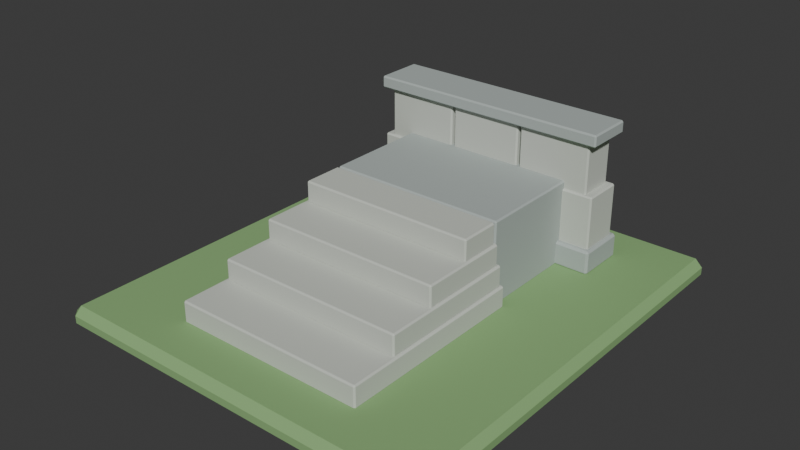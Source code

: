 # Source: source.blend  (saved by Blender 4.3.34; exported with 4.5.12 LTS)
import bpy
from mathutils import Matrix  # noqa: F401  (used for matrix-valued properties, if any)

bpy.ops.wm.read_factory_settings(use_empty=True)
scene = bpy.context.scene
scene.name = 'Scene'

# ---- collections
col_collection = bpy.data.collections.new('Collection'); scene.collection.children.link(col_collection)

# ---- materials (node trees are filled in below, after node groups)
mat_leaf = bpy.data.materials.new('leaf')
mat_leaf.diffuse_color = (0.25, 0.44, 0.18, 1.0)
mat_stone = bpy.data.materials.new('stone')
mat_stone.diffuse_color = (0.42, 0.47, 0.45, 1.0)
mat_stone_light = bpy.data.materials.new('stone-light')
mat_stone_light.diffuse_color = (0.58, 0.61, 0.55, 1.0)

# ---- material node trees
mat_leaf.use_nodes = True; mat_leaf.node_tree.nodes.clear()
_N = mat_leaf.node_tree.nodes; _L = mat_leaf.node_tree.links
n0 = _N.new('ShaderNodeBsdfPrincipled'); n0.name = 'Principled BSDF'; n0.location = (10, 300)
n0.inputs[0].default_value = (0.25, 0.44, 0.18, 1.0)
n0.inputs[2].default_value = 0.83
n1 = _N.new('ShaderNodeOutputMaterial'); n1.name = 'Material Output'; n1.location = (300, 300)
_L.new(n0.outputs[0], n1.inputs[0])
n1.is_active_output = True
mat_stone.use_nodes = True; mat_stone.node_tree.nodes.clear()
_N = mat_stone.node_tree.nodes; _L = mat_stone.node_tree.links
n0 = _N.new('ShaderNodeBsdfPrincipled'); n0.name = 'Principled BSDF'; n0.location = (10, 300)
n0.inputs[0].default_value = (0.42, 0.47, 0.45, 1.0)
n0.inputs[2].default_value = 0.83
n1 = _N.new('ShaderNodeOutputMaterial'); n1.name = 'Material Output'; n1.location = (300, 300)
_L.new(n0.outputs[0], n1.inputs[0])
n1.is_active_output = True
mat_stone_light.use_nodes = True; mat_stone_light.node_tree.nodes.clear()
_N = mat_stone_light.node_tree.nodes; _L = mat_stone_light.node_tree.links
n0 = _N.new('ShaderNodeBsdfPrincipled'); n0.name = 'Principled BSDF'; n0.location = (10, 300)
n0.inputs[0].default_value = (0.58, 0.61, 0.55, 1.0)
n0.inputs[2].default_value = 0.83
n1 = _N.new('ShaderNodeOutputMaterial'); n1.name = 'Material Output'; n1.location = (300, 300)
_L.new(n0.outputs[0], n1.inputs[0])
n1.is_active_output = True

# ---- world
world_world = bpy.data.worlds.new('World'); scene.world = world_world
world_world.use_nodes = True; world_world.node_tree.nodes.clear()
_N = world_world.node_tree.nodes; _L = world_world.node_tree.links
n0 = _N.new('ShaderNodeOutputWorld'); n0.name = 'World Output'; n0.location = (300, 300)
n1 = _N.new('ShaderNodeBackground'); n1.name = 'Background'; n1.location = (10, 300)
n1.inputs[0].default_value = (0.05088, 0.05088, 0.05088, 1.0)
_L.new(n1.outputs[0], n0.inputs[0])
n0.is_active_output = True
world_world.color = (0.05088, 0.05088, 0.05088)
world_world.sun_shadow_jitter_overblur = 0.0

# ---- meshes
me_cube_001 = bpy.data.meshes.new('Cube.001')
me_cube_001.from_pydata([(-1.54, -1.54, 0.0), (-1.54, -1.6, 0.06), (-1.6, -1.54, 0.06), (-1.54, -1.6, 0.12), (-1.54, -1.54, 0.18), (-1.6, -1.54, 0.12), (-1.54, 1.94, 0.0), (-1.6, 1.94, 0.06), (-1.54, 2.0, 0.06), (-1.54, 1.94, 0.18), (-1.54, 2.0, 0.12), (-1.6, 1.94, 0.12), (1.54, -1.54, 0.0), (1.6, -1.54, 0.06), (1.54, -1.6, 0.06), (1.54, -1.54, 0.18), (1.54, -1.6, 0.12), (1.6, -1.54, 0.12), (1.54, 1.94, 0.0), (1.54, 2.0, 0.06), (1.6, 1.94, 0.06), (1.54, 1.94, 0.18), (1.6, 1.94, 0.12), (1.54, 2.0, 0.12)], [], [(14, 16, 3, 1), (20, 22, 17, 13), (21, 9, 4, 15), (2, 5, 11, 7), (8, 10, 23, 19), (0, 1, 2), (3, 4, 5), (6, 7, 8), (9, 10, 11), (12, 13, 14), (15, 16, 17), (18, 19, 20), (21, 22, 23), (6, 0, 2, 7), (1, 3, 5, 2), (4, 9, 11, 5), (10, 8, 7, 11), (18, 6, 8, 19), (9, 21, 23, 10), (22, 20, 19, 23), (12, 18, 20, 13), (21, 15, 17, 22), (16, 14, 13, 17), (0, 12, 14, 1), (15, 4, 3, 16), (6, 18, 12, 0)])
_uv = me_cube_001.uv_layers.new(name='UVMap')
_uv.uv.foreach_set('vector', [0.4583, 0.7547, 0.5417, 0.7547, 0.5417, 0.9953, 0.4583, 0.9953, 0.4583, 0.5042, 0.5417, 0.5042, 0.5417, 0.7458, 0.4583, 0.7458, 0.6297, 0.5042, 0.8703, 0.5042, 0.8703, 0.7458, 0.6297, 0.7458, 0.4583, 0.004167, 0.5417, 0.004167, 0.5417, 0.2458, 0.4583, 0.2458, 0.4583, 0.2547, 0.5417, 0.2547, 0.5417, 0.4953, 0.4583, 0.4953, 0.1297, 0.7458, 0.1297, 0.75, 0.125, 0.7458, 0.5417, 0.0, 0.625, 0.004167, 0.5417, 0.004167, 0.1297, 0.5042, 0.125, 0.5042, 0.1297, 0.5, 0.625, 0.2458, 0.5417, 0.25, 0.5417, 0.2458, 0.3703, 0.7458, 0.375, 0.7458, 0.3703, 0.75, 0.625, 0.7547, 0.5417, 0.7547, 0.5417, 0.75, 0.3703, 0.5042, 0.3703, 0.5, 0.375, 0.5042, 0.625, 0.4953, 0.5417, 0.5, 0.5417, 0.4953, 0.1297, 0.5042, 0.1297, 0.7458, 0.125, 0.7458, 0.125, 0.5042, 0.4583, 0.0, 0.5417, 0.0, 0.5417, 0.004167, 0.4583, 0.004167, 0.625, 0.004167, 0.625, 0.2458, 0.5417, 0.2458, 0.5417, 0.004167, 0.5417, 0.2547, 0.4583, 0.2547, 0.4583, 0.2458, 0.5417, 0.2458, 0.3703, 0.5042, 0.1297, 0.5042, 0.1297, 0.5, 0.3703, 0.5, 0.625, 0.2547, 0.625, 0.4953, 0.5417, 0.4953, 0.5417, 0.2547, 0.5417, 0.5042, 0.4583, 0.5042, 0.4583, 0.4953, 0.5417, 0.4953, 0.3703, 0.7458, 0.3703, 0.5042, 0.4583, 0.5042, 0.4583, 0.7458, 0.6297, 0.5042, 0.6297, 0.7458, 0.5417, 0.7458, 0.5417, 0.5042, 0.5417, 0.7547, 0.4583, 0.7547, 0.4583, 0.7458, 0.5417, 0.7458, 0.1297, 0.7458, 0.3703, 0.7458, 0.3703, 0.75, 0.1297, 0.75, 0.625, 0.7547, 0.625, 0.9953, 0.5417, 0.9953, 0.5417, 0.7547, 0.1297, 0.5042, 0.3703, 0.5042, 0.3703, 0.7458, 0.1297, 0.7458])
me_cube_001.materials.append(mat_leaf)
me_cube_001.update()
me_cube_002 = bpy.data.meshes.new('Cube.002')
me_cube_002.from_pydata([(-0.728, 0.362, 0.17), (-0.728, 0.35, 0.182), (-0.74, 0.362, 0.182), (-0.728, 0.35, 0.848), (-0.728, 0.362, 0.86), (-0.74, 0.362, 0.848), (-0.728, 1.438, 0.17), (-0.74, 1.438, 0.182), (-0.728, 1.45, 0.182), (-0.728, 1.438, 0.86), (-0.728, 1.45, 0.848), (-0.74, 1.438, 0.848), (0.728, 0.362, 0.17), (0.74, 0.362, 0.182), (0.728, 0.35, 0.182), (0.728, 0.362, 0.86), (0.728, 0.35, 0.848), (0.74, 0.362, 0.848), (0.728, 1.438, 0.17), (0.728, 1.45, 0.182), (0.74, 1.438, 0.182), (0.728, 1.438, 0.86), (0.74, 1.438, 0.848), (0.728, 1.45, 0.848)], [], [(14, 16, 3, 1), (20, 22, 17, 13), (21, 9, 4, 15), (2, 5, 11, 7), (8, 10, 23, 19), (0, 1, 2), (3, 4, 5), (6, 7, 8), (9, 10, 11), (12, 13, 14), (15, 16, 17), (18, 19, 20), (21, 22, 23), (6, 0, 2, 7), (1, 3, 5, 2), (4, 9, 11, 5), (10, 8, 7, 11), (18, 6, 8, 19), (9, 21, 23, 10), (22, 20, 19, 23), (12, 18, 20, 13), (21, 15, 17, 22), (16, 14, 13, 17), (0, 12, 14, 1), (15, 4, 3, 16), (6, 18, 12, 0)])
_uv = me_cube_002.uv_layers.new(name='UVMap')
_uv.uv.foreach_set('vector', [0.3793, 0.752, 0.6207, 0.752, 0.6207, 0.998, 0.3793, 0.998, 0.3793, 0.5027, 0.6207, 0.5027, 0.6207, 0.7473, 0.3793, 0.7473, 0.627, 0.5027, 0.873, 0.5027, 0.873, 0.7473, 0.627, 0.7473, 0.3793, 0.002727, 0.6207, 0.002727, 0.6207, 0.2473, 0.3793, 0.2473, 0.3793, 0.252, 0.6207, 0.252, 0.6207, 0.498, 0.3793, 0.498, 0.127, 0.7473, 0.127, 0.75, 0.125, 0.7473, 0.6207, 0.998, 0.625, 0.998, 0.6207, 1.0, 0.127, 0.5027, 0.125, 0.5027, 0.127, 0.5, 0.625, 0.252, 0.6207, 0.252, 0.6207, 0.25, 0.373, 0.7473, 0.375, 0.7473, 0.373, 0.75, 0.625, 0.752, 0.6207, 0.752, 0.6207, 0.75, 0.373, 0.5027, 0.373, 0.5, 0.375, 0.5027, 0.625, 0.5027, 0.6207, 0.5027, 0.6207, 0.5, 0.127, 0.5027, 0.127, 0.7473, 0.125, 0.7473, 0.125, 0.5027, 0.3793, 0.0, 0.6207, 0.0, 0.6207, 0.002727, 0.3793, 0.002727, 0.625, 0.002727, 0.625, 0.2473, 0.6207, 0.2473, 0.6207, 0.002727, 0.6207, 0.252, 0.3793, 0.252, 0.3793, 0.2473, 0.6207, 0.2473, 0.373, 0.5027, 0.127, 0.5027, 0.127, 0.5, 0.373, 0.5, 0.625, 0.252, 0.625, 0.498, 0.6207, 0.498, 0.6207, 0.252, 0.6207, 0.5027, 0.3793, 0.5027, 0.3793, 0.498, 0.6207, 0.498, 0.373, 0.7473, 0.373, 0.5027, 0.3793, 0.5027, 0.3793, 0.7473, 0.627, 0.5027, 0.627, 0.7473, 0.6207, 0.7473, 0.6207, 0.5027, 0.6207, 0.752, 0.3793, 0.752, 0.3793, 0.7473, 0.6207, 0.7473, 0.127, 0.7473, 0.373, 0.7473, 0.373, 0.75, 0.127, 0.75, 0.625, 0.752, 0.625, 0.998, 0.6207, 0.998, 0.6207, 0.752, 0.127, 0.5027, 0.373, 0.5027, 0.373, 0.7473, 0.127, 0.7473])
me_cube_002.materials.append(mat_stone)
me_cube_002.update()
me_cube_003 = bpy.data.meshes.new('Cube.003')
me_cube_003.from_pydata([(-0.788, -1.188, 0.17), (-0.788, -1.2, 0.182), (-0.8, -1.188, 0.182), (-0.788, -1.2, 0.338), (-0.788, -1.188, 0.35), (-0.8, -1.188, 0.338), (-0.788, 0.388, 0.17), (-0.8, 0.388, 0.182), (-0.788, 0.4, 0.182), (-0.788, 0.388, 0.35), (-0.788, 0.4, 0.338), (-0.8, 0.388, 0.338), (0.788, -1.188, 0.17), (0.8, -1.188, 0.182), (0.788, -1.2, 0.182), (0.788, -1.188, 0.35), (0.788, -1.2, 0.338), (0.8, -1.188, 0.338), (0.788, 0.388, 0.17), (0.788, 0.4, 0.182), (0.8, 0.388, 0.182), (0.788, 0.388, 0.35), (0.8, 0.388, 0.338), (0.788, 0.4, 0.338)], [], [(14, 16, 3, 1), (20, 22, 17, 13), (21, 9, 4, 15), (2, 5, 11, 7), (8, 10, 23, 19), (0, 1, 2), (3, 4, 5), (6, 7, 8), (9, 10, 11), (12, 13, 14), (15, 16, 17), (18, 19, 20), (21, 22, 23), (6, 0, 2, 7), (1, 3, 5, 2), (4, 9, 11, 5), (10, 8, 7, 11), (18, 6, 8, 19), (9, 21, 23, 10), (22, 20, 19, 23), (12, 18, 20, 13), (21, 15, 17, 22), (16, 14, 13, 17), (0, 12, 14, 1), (15, 4, 3, 16), (6, 18, 12, 0)])
_uv = me_cube_003.uv_layers.new(name='UVMap')
_uv.uv.foreach_set('vector', [0.3917, 0.7519, 0.6083, 0.7519, 0.6083, 0.9981, 0.3917, 0.9981, 0.3917, 0.5019, 0.6083, 0.5019, 0.6083, 0.7481, 0.3917, 0.7481, 0.6269, 0.5019, 0.8731, 0.5019, 0.8731, 0.7481, 0.6269, 0.7481, 0.3917, 0.001875, 0.6083, 0.001875, 0.6083, 0.2481, 0.3917, 0.2481, 0.3917, 0.2519, 0.6083, 0.2519, 0.6083, 0.4981, 0.3917, 0.4981, 0.1269, 0.7481, 0.1269, 0.75, 0.125, 0.7481, 0.6083, 0.9981, 0.625, 0.9981, 0.6083, 1.0, 0.1269, 0.5019, 0.125, 0.5019, 0.1269, 0.5, 0.625, 0.2519, 0.6083, 0.2519, 0.6083, 0.25, 0.3731, 0.7481, 0.375, 0.7481, 0.3731, 0.75, 0.625, 0.7519, 0.6083, 0.7519, 0.6083, 0.75, 0.3731, 0.5019, 0.3731, 0.5, 0.375, 0.5019, 0.625, 0.5019, 0.6083, 0.5019, 0.6083, 0.5, 0.1269, 0.5019, 0.1269, 0.7481, 0.125, 0.7481, 0.125, 0.5019, 0.3917, 0.0, 0.6083, 0.0, 0.6083, 0.001875, 0.3917, 0.001875, 0.625, 0.001875, 0.625, 0.2481, 0.6083, 0.2481, 0.6083, 0.001875, 0.6083, 0.2519, 0.3917, 0.2519, 0.3917, 0.2481, 0.6083, 0.2481, 0.3731, 0.5019, 0.1269, 0.5019, 0.1269, 0.5, 0.3731, 0.5, 0.625, 0.2519, 0.625, 0.4981, 0.6083, 0.4981, 0.6083, 0.2519, 0.6083, 0.5019, 0.3917, 0.5019, 0.3917, 0.4981, 0.6083, 0.4981, 0.3731, 0.7481, 0.3731, 0.5019, 0.3917, 0.5019, 0.3917, 0.7481, 0.6269, 0.5019, 0.6269, 0.7481, 0.6083, 0.7481, 0.6083, 0.5019, 0.6083, 0.7519, 0.3917, 0.7519, 0.3917, 0.7481, 0.6083, 0.7481, 0.1269, 0.7481, 0.3731, 0.7481, 0.3731, 0.75, 0.1269, 0.75, 0.625, 0.7519, 0.625, 0.9981, 0.6083, 0.9981, 0.6083, 0.7519, 0.1269, 0.5019, 0.3731, 0.5019, 0.3731, 0.7481, 0.1269, 0.7481])
me_cube_003.materials.append(mat_stone_light)
me_cube_003.update()
me_cube_004 = bpy.data.meshes.new('Cube.004')
me_cube_004.from_pydata([(-0.768, -0.788, 0.34), (-0.768, -0.8, 0.352), (-0.78, -0.788, 0.352), (-0.768, -0.8, 0.508), (-0.768, -0.788, 0.52), (-0.78, -0.788, 0.508), (-0.768, 0.368, 0.34), (-0.78, 0.368, 0.352), (-0.768, 0.38, 0.352), (-0.768, 0.368, 0.52), (-0.768, 0.38, 0.508), (-0.78, 0.368, 0.508), (0.768, -0.788, 0.34), (0.78, -0.788, 0.352), (0.768, -0.8, 0.352), (0.768, -0.788, 0.52), (0.768, -0.8, 0.508), (0.78, -0.788, 0.508), (0.768, 0.368, 0.34), (0.768, 0.38, 0.352), (0.78, 0.368, 0.352), (0.768, 0.368, 0.52), (0.78, 0.368, 0.508), (0.768, 0.38, 0.508)], [], [(14, 16, 3, 1), (20, 22, 17, 13), (21, 9, 4, 15), (2, 5, 11, 7), (8, 10, 23, 19), (0, 1, 2), (3, 4, 5), (6, 7, 8), (9, 10, 11), (12, 13, 14), (15, 16, 17), (18, 19, 20), (21, 22, 23), (6, 0, 2, 7), (1, 3, 5, 2), (4, 9, 11, 5), (10, 8, 7, 11), (18, 6, 8, 19), (9, 21, 23, 10), (22, 20, 19, 23), (12, 18, 20, 13), (21, 15, 17, 22), (16, 14, 13, 17), (0, 12, 14, 1), (15, 4, 3, 16), (6, 18, 12, 0)])
_uv = me_cube_004.uv_layers.new(name='UVMap')
_uv.uv.foreach_set('vector', [0.3917, 0.7519, 0.6083, 0.7519, 0.6083, 0.9981, 0.3917, 0.9981, 0.3917, 0.5025, 0.6083, 0.5025, 0.6083, 0.7475, 0.3917, 0.7475, 0.6269, 0.5025, 0.8731, 0.5025, 0.8731, 0.7475, 0.6269, 0.7475, 0.3917, 0.002542, 0.6083, 0.002542, 0.6083, 0.2475, 0.3917, 0.2475, 0.3917, 0.2519, 0.6083, 0.2519, 0.6083, 0.4981, 0.3917, 0.4981, 0.1269, 0.7475, 0.1269, 0.75, 0.125, 0.7475, 0.6083, 0.9981, 0.625, 0.9981, 0.6083, 1.0, 0.1269, 0.5025, 0.125, 0.5025, 0.1269, 0.5, 0.625, 0.2519, 0.6083, 0.2519, 0.6083, 0.25, 0.3731, 0.7475, 0.375, 0.7475, 0.3731, 0.75, 0.625, 0.7519, 0.6083, 0.7519, 0.6083, 0.75, 0.3731, 0.5025, 0.3731, 0.5, 0.375, 0.5025, 0.625, 0.5025, 0.6083, 0.5025, 0.6083, 0.5, 0.1269, 0.5025, 0.1269, 0.7475, 0.125, 0.7475, 0.125, 0.5025, 0.3917, 0.0, 0.6083, 0.0, 0.6083, 0.002542, 0.3917, 0.002542, 0.625, 0.002542, 0.625, 0.2475, 0.6083, 0.2475, 0.6083, 0.002542, 0.6083, 0.2519, 0.3917, 0.2519, 0.3917, 0.2475, 0.6083, 0.2475, 0.3731, 0.5025, 0.1269, 0.5025, 0.1269, 0.5, 0.3731, 0.5, 0.625, 0.2519, 0.625, 0.4981, 0.6083, 0.4981, 0.6083, 0.2519, 0.6083, 0.5025, 0.3917, 0.5025, 0.3917, 0.4981, 0.6083, 0.4981, 0.3731, 0.7475, 0.3731, 0.5025, 0.3917, 0.5025, 0.3917, 0.7475, 0.6269, 0.5025, 0.6269, 0.7475, 0.6083, 0.7475, 0.6083, 0.5025, 0.6083, 0.7519, 0.3917, 0.7519, 0.3917, 0.7475, 0.6083, 0.7475, 0.1269, 0.7475, 0.3731, 0.7475, 0.3731, 0.75, 0.1269, 0.75, 0.625, 0.7519, 0.625, 0.9981, 0.6083, 0.9981, 0.6083, 0.7519, 0.1269, 0.5025, 0.3731, 0.5025, 0.3731, 0.7475, 0.1269, 0.7475])
me_cube_004.materials.append(mat_stone_light)
me_cube_004.update()
me_cube_005 = bpy.data.meshes.new('Cube.005')
me_cube_005.from_pydata([(-0.748, -0.388, 0.51), (-0.748, -0.4, 0.522), (-0.76, -0.388, 0.522), (-0.748, -0.4, 0.678), (-0.748, -0.388, 0.69), (-0.76, -0.388, 0.678), (-0.748, 0.348, 0.51), (-0.76, 0.348, 0.522), (-0.748, 0.36, 0.522), (-0.748, 0.348, 0.69), (-0.748, 0.36, 0.678), (-0.76, 0.348, 0.678), (0.748, -0.388, 0.51), (0.76, -0.388, 0.522), (0.748, -0.4, 0.522), (0.748, -0.388, 0.69), (0.748, -0.4, 0.678), (0.76, -0.388, 0.678), (0.748, 0.348, 0.51), (0.748, 0.36, 0.522), (0.76, 0.348, 0.522), (0.748, 0.348, 0.69), (0.76, 0.348, 0.678), (0.748, 0.36, 0.678)], [], [(14, 16, 3, 1), (20, 22, 17, 13), (21, 9, 4, 15), (2, 5, 11, 7), (8, 10, 23, 19), (0, 1, 2), (3, 4, 5), (6, 7, 8), (9, 10, 11), (12, 13, 14), (15, 16, 17), (18, 19, 20), (21, 22, 23), (6, 0, 2, 7), (1, 3, 5, 2), (4, 9, 11, 5), (10, 8, 7, 11), (18, 6, 8, 19), (9, 21, 23, 10), (22, 20, 19, 23), (12, 18, 20, 13), (21, 15, 17, 22), (16, 14, 13, 17), (0, 12, 14, 1), (15, 4, 3, 16), (6, 18, 12, 0)])
_uv = me_cube_005.uv_layers.new(name='UVMap')
_uv.uv.foreach_set('vector', [0.3917, 0.752, 0.6083, 0.752, 0.6083, 0.998, 0.3917, 0.998, 0.3917, 0.5039, 0.6083, 0.5039, 0.6083, 0.7461, 0.3917, 0.7461, 0.627, 0.5039, 0.873, 0.5039, 0.873, 0.7461, 0.627, 0.7461, 0.3917, 0.003947, 0.6083, 0.003947, 0.6083, 0.2461, 0.3917, 0.2461, 0.3917, 0.252, 0.6083, 0.252, 0.6083, 0.498, 0.3917, 0.498, 0.127, 0.7461, 0.127, 0.75, 0.125, 0.7461, 0.6083, 0.998, 0.625, 0.998, 0.6083, 1.0, 0.127, 0.5039, 0.125, 0.5039, 0.127, 0.5, 0.625, 0.252, 0.6083, 0.252, 0.6083, 0.25, 0.373, 0.7461, 0.375, 0.7461, 0.373, 0.75, 0.625, 0.752, 0.6083, 0.752, 0.6083, 0.75, 0.373, 0.5039, 0.373, 0.5, 0.375, 0.5039, 0.625, 0.5039, 0.6083, 0.5039, 0.6083, 0.5, 0.127, 0.5039, 0.127, 0.7461, 0.125, 0.7461, 0.125, 0.5039, 0.3917, 0.0, 0.6083, 0.0, 0.6083, 0.003947, 0.3917, 0.003947, 0.625, 0.003947, 0.625, 0.2461, 0.6083, 0.2461, 0.6083, 0.003947, 0.6083, 0.252, 0.3917, 0.252, 0.3917, 0.2461, 0.6083, 0.2461, 0.373, 0.5039, 0.127, 0.5039, 0.127, 0.5, 0.373, 0.5, 0.625, 0.252, 0.625, 0.498, 0.6083, 0.498, 0.6083, 0.252, 0.6083, 0.5039, 0.3917, 0.5039, 0.3917, 0.498, 0.6083, 0.498, 0.373, 0.7461, 0.373, 0.5039, 0.3917, 0.5039, 0.3917, 0.7461, 0.627, 0.5039, 0.627, 0.7461, 0.6083, 0.7461, 0.6083, 0.5039, 0.6083, 0.752, 0.3917, 0.752, 0.3917, 0.7461, 0.6083, 0.7461, 0.127, 0.7461, 0.373, 0.7461, 0.373, 0.75, 0.127, 0.75, 0.625, 0.752, 0.625, 0.998, 0.6083, 0.998, 0.6083, 0.752, 0.127, 0.5039, 0.373, 0.5039, 0.373, 0.7461, 0.127, 0.7461])
me_cube_005.materials.append(mat_stone_light)
me_cube_005.update()
me_cube_006 = bpy.data.meshes.new('Cube.006')
me_cube_006.from_pydata([(-0.728, 0.012, 0.68), (-0.728, -1.49e-08, 0.692), (-0.74, 0.012, 0.692), (-0.728, -1.49e-08, 0.848), (-0.728, 0.012, 0.86), (-0.74, 0.012, 0.848), (-0.728, 0.328, 0.68), (-0.74, 0.328, 0.692), (-0.728, 0.34, 0.692), (-0.728, 0.328, 0.86), (-0.728, 0.34, 0.848), (-0.74, 0.328, 0.848), (0.728, 0.012, 0.68), (0.74, 0.012, 0.692), (0.728, -1.49e-08, 0.692), (0.728, 0.012, 0.86), (0.728, -1.49e-08, 0.848), (0.74, 0.012, 0.848), (0.728, 0.328, 0.68), (0.728, 0.34, 0.692), (0.74, 0.328, 0.692), (0.728, 0.328, 0.86), (0.74, 0.328, 0.848), (0.728, 0.34, 0.848)], [], [(14, 16, 3, 1), (20, 22, 17, 13), (21, 9, 4, 15), (2, 5, 11, 7), (8, 10, 23, 19), (0, 1, 2), (3, 4, 5), (6, 7, 8), (9, 10, 11), (12, 13, 14), (15, 16, 17), (18, 19, 20), (21, 22, 23), (6, 0, 2, 7), (1, 3, 5, 2), (4, 9, 11, 5), (10, 8, 7, 11), (18, 6, 8, 19), (9, 21, 23, 10), (22, 20, 19, 23), (12, 18, 20, 13), (21, 15, 17, 22), (16, 14, 13, 17), (0, 12, 14, 1), (15, 4, 3, 16), (6, 18, 12, 0)])
_uv = me_cube_006.uv_layers.new(name='UVMap')
_uv.uv.foreach_set('vector', [0.3917, 0.752, 0.6083, 0.752, 0.6083, 0.998, 0.3917, 0.998, 0.3917, 0.5088, 0.6083, 0.5088, 0.6083, 0.7412, 0.3917, 0.7412, 0.627, 0.5088, 0.873, 0.5088, 0.873, 0.7412, 0.627, 0.7412, 0.3917, 0.008824, 0.6083, 0.008824, 0.6083, 0.2412, 0.3917, 0.2412, 0.3917, 0.252, 0.6083, 0.252, 0.6083, 0.498, 0.3917, 0.498, 0.127, 0.7412, 0.127, 0.75, 0.125, 0.7412, 0.6083, 0.998, 0.625, 0.998, 0.6083, 1.0, 0.127, 0.5088, 0.125, 0.5088, 0.127, 0.5, 0.625, 0.252, 0.6083, 0.252, 0.6083, 0.25, 0.373, 0.7412, 0.375, 0.7412, 0.373, 0.75, 0.625, 0.752, 0.6083, 0.752, 0.6083, 0.75, 0.373, 0.5088, 0.373, 0.5, 0.375, 0.5088, 0.625, 0.5088, 0.6083, 0.5088, 0.6083, 0.5, 0.127, 0.5088, 0.127, 0.7412, 0.125, 0.7412, 0.125, 0.5088, 0.3917, 0.0, 0.6083, 0.0, 0.6083, 0.008824, 0.3917, 0.008824, 0.625, 0.008824, 0.625, 0.2412, 0.6083, 0.2412, 0.6083, 0.008824, 0.6083, 0.252, 0.3917, 0.252, 0.3917, 0.2412, 0.6083, 0.2412, 0.373, 0.5088, 0.127, 0.5088, 0.127, 0.5, 0.373, 0.5, 0.625, 0.252, 0.625, 0.498, 0.6083, 0.498, 0.6083, 0.252, 0.6083, 0.5088, 0.3917, 0.5088, 0.3917, 0.498, 0.6083, 0.498, 0.373, 0.7412, 0.373, 0.5088, 0.3917, 0.5088, 0.3917, 0.7412, 0.627, 0.5088, 0.627, 0.7412, 0.6083, 0.7412, 0.6083, 0.5088, 0.6083, 0.752, 0.3917, 0.752, 0.3917, 0.7412, 0.6083, 0.7412, 0.127, 0.7412, 0.373, 0.7412, 0.373, 0.75, 0.127, 0.75, 0.625, 0.752, 0.625, 0.998, 0.6083, 0.998, 0.6083, 0.752, 0.127, 0.5088, 0.373, 0.5088, 0.373, 0.7412, 0.127, 0.7412])
me_cube_006.materials.append(mat_stone_light)
me_cube_006.update()
me_cube_007 = bpy.data.meshes.new('Cube.007')
me_cube_007.from_pydata([(-1.002, 1.188, 0.17), (-1.002, 1.17, 0.188), (-1.02, 1.188, 0.188), (-1.002, 1.17, 0.352), (-1.002, 1.188, 0.37), (-1.02, 1.188, 0.352), (-1.002, 1.572, 0.17), (-1.02, 1.572, 0.188), (-1.002, 1.59, 0.188), (-1.002, 1.572, 0.37), (-1.002, 1.59, 0.352), (-1.02, 1.572, 0.352), (1.002, 1.188, 0.17), (1.02, 1.188, 0.188), (1.002, 1.17, 0.188), (1.002, 1.188, 0.37), (1.002, 1.17, 0.352), (1.02, 1.188, 0.352), (1.002, 1.572, 0.17), (1.002, 1.59, 0.188), (1.02, 1.572, 0.188), (1.002, 1.572, 0.37), (1.02, 1.572, 0.352), (1.002, 1.59, 0.352)], [], [(14, 16, 3, 1), (20, 22, 17, 13), (21, 9, 4, 15), (2, 5, 11, 7), (8, 10, 23, 19), (0, 1, 2), (3, 4, 5), (6, 7, 8), (9, 10, 11), (12, 13, 14), (15, 16, 17), (18, 19, 20), (21, 22, 23), (6, 0, 2, 7), (1, 3, 5, 2), (4, 9, 11, 5), (10, 8, 7, 11), (18, 6, 8, 19), (9, 21, 23, 10), (22, 20, 19, 23), (12, 18, 20, 13), (21, 15, 17, 22), (16, 14, 13, 17), (0, 12, 14, 1), (15, 4, 3, 16), (6, 18, 12, 0)])
_uv = me_cube_007.uv_layers.new(name='UVMap')
_uv.uv.foreach_set('vector', [0.3975, 0.7522, 0.6025, 0.7522, 0.6025, 0.9978, 0.3975, 0.9978, 0.3975, 0.5107, 0.6025, 0.5107, 0.6025, 0.7393, 0.3975, 0.7393, 0.6272, 0.5107, 0.8728, 0.5107, 0.8728, 0.7393, 0.6272, 0.7393, 0.3975, 0.01071, 0.6025, 0.01071, 0.6025, 0.2393, 0.3975, 0.2393, 0.3975, 0.2522, 0.6025, 0.2522, 0.6025, 0.4978, 0.3975, 0.4978, 0.1272, 0.7393, 0.1272, 0.75, 0.125, 0.7393, 0.6025, 0.0, 0.625, 0.01071, 0.6025, 0.01071, 0.1272, 0.5107, 0.125, 0.5107, 0.1272, 0.5, 0.625, 0.2393, 0.6025, 0.25, 0.6025, 0.2393, 0.3728, 0.7393, 0.375, 0.7393, 0.3728, 0.75, 0.625, 0.7522, 0.6025, 0.7522, 0.6025, 0.75, 0.3728, 0.5107, 0.3728, 0.5, 0.375, 0.5107, 0.625, 0.4978, 0.6025, 0.5, 0.6025, 0.4978, 0.1272, 0.5107, 0.1272, 0.7393, 0.125, 0.7393, 0.125, 0.5107, 0.3975, 0.0, 0.6025, 0.0, 0.6025, 0.01071, 0.3975, 0.01071, 0.625, 0.01071, 0.625, 0.2393, 0.6025, 0.2393, 0.6025, 0.01071, 0.6025, 0.2522, 0.3975, 0.2522, 0.3975, 0.2393, 0.6025, 0.2393, 0.3728, 0.5107, 0.1272, 0.5107, 0.1272, 0.5, 0.3728, 0.5, 0.625, 0.2522, 0.625, 0.4978, 0.6025, 0.4978, 0.6025, 0.2522, 0.6025, 0.5107, 0.3975, 0.5107, 0.3975, 0.4978, 0.6025, 0.4978, 0.3728, 0.7393, 0.3728, 0.5107, 0.3975, 0.5107, 0.3975, 0.7393, 0.6272, 0.5107, 0.6272, 0.7393, 0.6025, 0.7393, 0.6025, 0.5107, 0.6025, 0.7522, 0.3975, 0.7522, 0.3975, 0.7393, 0.6025, 0.7393, 0.1272, 0.7393, 0.3728, 0.7393, 0.3728, 0.75, 0.1272, 0.75, 0.625, 0.7522, 0.625, 0.9978, 0.6025, 0.9978, 0.6025, 0.7522, 0.1272, 0.5107, 0.3728, 0.5107, 0.3728, 0.7393, 0.1272, 0.7393])
me_cube_007.materials.append(mat_stone)
me_cube_007.update()
me_cube_008 = bpy.data.meshes.new('Cube.008')
me_cube_008.from_pydata([(-0.978, 1.222, 0.34), (-0.978, 1.21, 0.352), (-0.99, 1.222, 0.352), (-0.978, 1.21, 0.788), (-0.978, 1.222, 0.8), (-0.99, 1.222, 0.788), (-0.978, 1.538, 0.34), (-0.99, 1.538, 0.352), (-0.978, 1.55, 0.352), (-0.978, 1.538, 0.8), (-0.978, 1.55, 0.788), (-0.99, 1.538, 0.788), (-0.522, 1.222, 0.34), (-0.51, 1.222, 0.352), (-0.522, 1.21, 0.352), (-0.522, 1.222, 0.8), (-0.522, 1.21, 0.788), (-0.51, 1.222, 0.788), (-0.522, 1.538, 0.34), (-0.522, 1.55, 0.352), (-0.51, 1.538, 0.352), (-0.522, 1.538, 0.8), (-0.51, 1.538, 0.788), (-0.522, 1.55, 0.788)], [], [(14, 16, 3, 1), (20, 22, 17, 13), (21, 9, 4, 15), (2, 5, 11, 7), (8, 10, 23, 19), (0, 1, 2), (3, 4, 5), (6, 7, 8), (9, 10, 11), (12, 13, 14), (15, 16, 17), (18, 19, 20), (21, 22, 23), (6, 0, 2, 7), (1, 3, 5, 2), (4, 9, 11, 5), (10, 8, 7, 11), (18, 6, 8, 19), (9, 21, 23, 10), (22, 20, 19, 23), (12, 18, 20, 13), (21, 15, 17, 22), (16, 14, 13, 17), (0, 12, 14, 1), (15, 4, 3, 16), (6, 18, 12, 0)])
_uv = me_cube_008.uv_layers.new(name='UVMap')
_uv.uv.foreach_set('vector', [0.3815, 0.7562, 0.6185, 0.7562, 0.6185, 0.9938, 0.3815, 0.9937, 0.3815, 0.5088, 0.6185, 0.5088, 0.6185, 0.7412, 0.3815, 0.7412, 0.6313, 0.5088, 0.8687, 0.5088, 0.8687, 0.7412, 0.6312, 0.7412, 0.3815, 0.008824, 0.6185, 0.008824, 0.6185, 0.2412, 0.3815, 0.2412, 0.3815, 0.2562, 0.6185, 0.2562, 0.6185, 0.4938, 0.3815, 0.4937, 0.1312, 0.7412, 0.1312, 0.75, 0.125, 0.7412, 0.6185, 0.9938, 0.625, 0.9937, 0.6185, 1.0, 0.1312, 0.5088, 0.125, 0.5088, 0.1312, 0.5, 0.625, 0.2562, 0.6185, 0.2562, 0.6185, 0.25, 0.3688, 0.7412, 0.375, 0.7412, 0.3688, 0.75, 0.625, 0.7563, 0.6185, 0.7562, 0.6185, 0.75, 0.3688, 0.5088, 0.3688, 0.5, 0.375, 0.5088, 0.625, 0.5088, 0.6185, 0.5088, 0.6185, 0.5, 0.1312, 0.5088, 0.1312, 0.7412, 0.125, 0.7412, 0.125, 0.5088, 0.3815, 0.0, 0.6185, 0.0, 0.6185, 0.008824, 0.3815, 0.008824, 0.625, 0.008824, 0.625, 0.2412, 0.6185, 0.2412, 0.6185, 0.008824, 0.6185, 0.2562, 0.3815, 0.2562, 0.3815, 0.2412, 0.6185, 0.2412, 0.3688, 0.5088, 0.1312, 0.5088, 0.1312, 0.5, 0.3688, 0.5, 0.625, 0.2562, 0.625, 0.4938, 0.6185, 0.4938, 0.6185, 0.2562, 0.6185, 0.5088, 0.3815, 0.5088, 0.3815, 0.4937, 0.6185, 0.4938, 0.3688, 0.7412, 0.3688, 0.5088, 0.3815, 0.5088, 0.3815, 0.7412, 0.6313, 0.5088, 0.6312, 0.7412, 0.6185, 0.7412, 0.6185, 0.5088, 0.6185, 0.7562, 0.3815, 0.7562, 0.3815, 0.7412, 0.6185, 0.7412, 0.1312, 0.7412, 0.3688, 0.7412, 0.3688, 0.75, 0.1312, 0.75, 0.625, 0.7563, 0.625, 0.9937, 0.6185, 0.9938, 0.6185, 0.7562, 0.1312, 0.5088, 0.3688, 0.5088, 0.3688, 0.7412, 0.1312, 0.7412])
me_cube_008.materials.append(mat_stone_light)
me_cube_008.update()
me_cube_009 = bpy.data.meshes.new('Cube.009')
me_cube_009.from_pydata([(-0.478, 1.222, 0.34), (-0.478, 1.21, 0.352), (-0.49, 1.222, 0.352), (-0.478, 1.21, 0.788), (-0.478, 1.222, 0.8), (-0.49, 1.222, 0.788), (-0.478, 1.538, 0.34), (-0.49, 1.538, 0.352), (-0.478, 1.55, 0.352), (-0.478, 1.538, 0.8), (-0.478, 1.55, 0.788), (-0.49, 1.538, 0.788), (-0.022, 1.222, 0.34), (-0.01, 1.222, 0.352), (-0.022, 1.21, 0.352), (-0.022, 1.222, 0.8), (-0.022, 1.21, 0.788), (-0.01, 1.222, 0.788), (-0.022, 1.538, 0.34), (-0.022, 1.55, 0.352), (-0.01, 1.538, 0.352), (-0.022, 1.538, 0.8), (-0.01, 1.538, 0.788), (-0.022, 1.55, 0.788)], [], [(14, 16, 3, 1), (20, 22, 17, 13), (21, 9, 4, 15), (2, 5, 11, 7), (8, 10, 23, 19), (0, 1, 2), (3, 4, 5), (6, 7, 8), (9, 10, 11), (12, 13, 14), (15, 16, 17), (18, 19, 20), (21, 22, 23), (6, 0, 2, 7), (1, 3, 5, 2), (4, 9, 11, 5), (10, 8, 7, 11), (18, 6, 8, 19), (9, 21, 23, 10), (22, 20, 19, 23), (12, 18, 20, 13), (21, 15, 17, 22), (16, 14, 13, 17), (0, 12, 14, 1), (15, 4, 3, 16), (6, 18, 12, 0)])
_uv = me_cube_009.uv_layers.new(name='UVMap')
_uv.uv.foreach_set('vector', [0.3815, 0.7562, 0.6185, 0.7562, 0.6185, 0.9938, 0.3815, 0.9937, 0.3815, 0.5088, 0.6185, 0.5088, 0.6185, 0.7412, 0.3815, 0.7412, 0.6313, 0.5088, 0.8687, 0.5088, 0.8687, 0.7412, 0.6312, 0.7412, 0.3815, 0.008824, 0.6185, 0.008824, 0.6185, 0.2412, 0.3815, 0.2412, 0.3815, 0.2562, 0.6185, 0.2562, 0.6185, 0.4938, 0.3815, 0.4937, 0.1312, 0.7412, 0.1312, 0.75, 0.125, 0.7412, 0.6185, 0.9938, 0.625, 0.9937, 0.6185, 1.0, 0.1312, 0.5088, 0.125, 0.5088, 0.1312, 0.5, 0.625, 0.2562, 0.6185, 0.2562, 0.6185, 0.25, 0.3688, 0.7412, 0.375, 0.7412, 0.3688, 0.75, 0.625, 0.7563, 0.6185, 0.7562, 0.6185, 0.75, 0.3688, 0.5088, 0.3688, 0.5, 0.375, 0.5088, 0.625, 0.5088, 0.6185, 0.5088, 0.6185, 0.5, 0.1312, 0.5088, 0.1312, 0.7412, 0.125, 0.7412, 0.125, 0.5088, 0.3815, 0.0, 0.6185, 0.0, 0.6185, 0.008824, 0.3815, 0.008824, 0.625, 0.008824, 0.625, 0.2412, 0.6185, 0.2412, 0.6185, 0.008824, 0.6185, 0.2562, 0.3815, 0.2562, 0.3815, 0.2412, 0.6185, 0.2412, 0.3688, 0.5088, 0.1312, 0.5088, 0.1312, 0.5, 0.3688, 0.5, 0.625, 0.2562, 0.625, 0.4938, 0.6185, 0.4938, 0.6185, 0.2562, 0.6185, 0.5088, 0.3815, 0.5088, 0.3815, 0.4937, 0.6185, 0.4938, 0.3688, 0.7412, 0.3688, 0.5088, 0.3815, 0.5088, 0.3815, 0.7412, 0.6313, 0.5088, 0.6312, 0.7412, 0.6185, 0.7412, 0.6185, 0.5088, 0.6185, 0.7562, 0.3815, 0.7562, 0.3815, 0.7412, 0.6185, 0.7412, 0.1312, 0.7412, 0.3688, 0.7412, 0.3688, 0.75, 0.1312, 0.75, 0.625, 0.7563, 0.625, 0.9937, 0.6185, 0.9938, 0.6185, 0.7562, 0.1312, 0.5088, 0.3688, 0.5088, 0.3688, 0.7412, 0.1312, 0.7412])
me_cube_009.materials.append(mat_stone_light)
me_cube_009.update()
me_cube_010 = bpy.data.meshes.new('Cube.010')
me_cube_010.from_pydata([(0.022, 1.222, 0.34), (0.022, 1.21, 0.352), (0.01, 1.222, 0.352), (0.022, 1.21, 0.788), (0.022, 1.222, 0.8), (0.01, 1.222, 0.788), (0.022, 1.538, 0.34), (0.01, 1.538, 0.352), (0.022, 1.55, 0.352), (0.022, 1.538, 0.8), (0.022, 1.55, 0.788), (0.01, 1.538, 0.788), (0.478, 1.222, 0.34), (0.49, 1.222, 0.352), (0.478, 1.21, 0.352), (0.478, 1.222, 0.8), (0.478, 1.21, 0.788), (0.49, 1.222, 0.788), (0.478, 1.538, 0.34), (0.478, 1.55, 0.352), (0.49, 1.538, 0.352), (0.478, 1.538, 0.8), (0.49, 1.538, 0.788), (0.478, 1.55, 0.788)], [], [(14, 16, 3, 1), (20, 22, 17, 13), (21, 9, 4, 15), (2, 5, 11, 7), (8, 10, 23, 19), (0, 1, 2), (3, 4, 5), (6, 7, 8), (9, 10, 11), (12, 13, 14), (15, 16, 17), (18, 19, 20), (21, 22, 23), (6, 0, 2, 7), (1, 3, 5, 2), (4, 9, 11, 5), (10, 8, 7, 11), (18, 6, 8, 19), (9, 21, 23, 10), (22, 20, 19, 23), (12, 18, 20, 13), (21, 15, 17, 22), (16, 14, 13, 17), (0, 12, 14, 1), (15, 4, 3, 16), (6, 18, 12, 0)])
_uv = me_cube_010.uv_layers.new(name='UVMap')
_uv.uv.foreach_set('vector', [0.3815, 0.7562, 0.6185, 0.7562, 0.6185, 0.9938, 0.3815, 0.9937, 0.3815, 0.5088, 0.6185, 0.5088, 0.6185, 0.7412, 0.3815, 0.7412, 0.6313, 0.5088, 0.8687, 0.5088, 0.8687, 0.7412, 0.6312, 0.7412, 0.3815, 0.008824, 0.6185, 0.008824, 0.6185, 0.2412, 0.3815, 0.2412, 0.3815, 0.2562, 0.6185, 0.2562, 0.6185, 0.4938, 0.3815, 0.4937, 0.1312, 0.7412, 0.1312, 0.75, 0.125, 0.7412, 0.6185, 0.9938, 0.625, 0.9937, 0.6185, 1.0, 0.1312, 0.5088, 0.125, 0.5088, 0.1312, 0.5, 0.625, 0.2562, 0.6185, 0.2562, 0.6185, 0.25, 0.3688, 0.7412, 0.375, 0.7412, 0.3688, 0.75, 0.625, 0.7563, 0.6185, 0.7562, 0.6185, 0.75, 0.3688, 0.5088, 0.3688, 0.5, 0.375, 0.5088, 0.625, 0.5088, 0.6185, 0.5088, 0.6185, 0.5, 0.1312, 0.5088, 0.1312, 0.7412, 0.125, 0.7412, 0.125, 0.5088, 0.3815, 0.0, 0.6185, 0.0, 0.6185, 0.008824, 0.3815, 0.008824, 0.625, 0.008824, 0.625, 0.2412, 0.6185, 0.2412, 0.6185, 0.008824, 0.6185, 0.2562, 0.3815, 0.2562, 0.3815, 0.2412, 0.6185, 0.2412, 0.3688, 0.5088, 0.1312, 0.5088, 0.1312, 0.5, 0.3688, 0.5, 0.625, 0.2562, 0.625, 0.4938, 0.6185, 0.4938, 0.6185, 0.2562, 0.6185, 0.5088, 0.3815, 0.5088, 0.3815, 0.4937, 0.6185, 0.4938, 0.3688, 0.7412, 0.3688, 0.5088, 0.3815, 0.5088, 0.3815, 0.7412, 0.6313, 0.5088, 0.6312, 0.7412, 0.6185, 0.7412, 0.6185, 0.5088, 0.6185, 0.7562, 0.3815, 0.7562, 0.3815, 0.7412, 0.6185, 0.7412, 0.1312, 0.7412, 0.3688, 0.7412, 0.3688, 0.75, 0.1312, 0.75, 0.625, 0.7563, 0.625, 0.9937, 0.6185, 0.9938, 0.6185, 0.7562, 0.1312, 0.5088, 0.3688, 0.5088, 0.3688, 0.7412, 0.1312, 0.7412])
me_cube_010.materials.append(mat_stone_light)
me_cube_010.update()
me_cube_011 = bpy.data.meshes.new('Cube.011')
me_cube_011.from_pydata([(0.522, 1.222, 0.34), (0.522, 1.21, 0.352), (0.51, 1.222, 0.352), (0.522, 1.21, 0.788), (0.522, 1.222, 0.8), (0.51, 1.222, 0.788), (0.522, 1.538, 0.34), (0.51, 1.538, 0.352), (0.522, 1.55, 0.352), (0.522, 1.538, 0.8), (0.522, 1.55, 0.788), (0.51, 1.538, 0.788), (0.978, 1.222, 0.34), (0.99, 1.222, 0.352), (0.978, 1.21, 0.352), (0.978, 1.222, 0.8), (0.978, 1.21, 0.788), (0.99, 1.222, 0.788), (0.978, 1.538, 0.34), (0.978, 1.55, 0.352), (0.99, 1.538, 0.352), (0.978, 1.538, 0.8), (0.99, 1.538, 0.788), (0.978, 1.55, 0.788)], [], [(14, 16, 3, 1), (20, 22, 17, 13), (21, 9, 4, 15), (2, 5, 11, 7), (8, 10, 23, 19), (0, 1, 2), (3, 4, 5), (6, 7, 8), (9, 10, 11), (12, 13, 14), (15, 16, 17), (18, 19, 20), (21, 22, 23), (6, 0, 2, 7), (1, 3, 5, 2), (4, 9, 11, 5), (10, 8, 7, 11), (18, 6, 8, 19), (9, 21, 23, 10), (22, 20, 19, 23), (12, 18, 20, 13), (21, 15, 17, 22), (16, 14, 13, 17), (0, 12, 14, 1), (15, 4, 3, 16), (6, 18, 12, 0)])
_uv = me_cube_011.uv_layers.new(name='UVMap')
_uv.uv.foreach_set('vector', [0.3815, 0.7562, 0.6185, 0.7562, 0.6185, 0.9938, 0.3815, 0.9937, 0.3815, 0.5088, 0.6185, 0.5088, 0.6185, 0.7412, 0.3815, 0.7412, 0.6313, 0.5088, 0.8687, 0.5088, 0.8687, 0.7412, 0.6312, 0.7412, 0.3815, 0.008824, 0.6185, 0.008824, 0.6185, 0.2412, 0.3815, 0.2412, 0.3815, 0.2562, 0.6185, 0.2562, 0.6185, 0.4938, 0.3815, 0.4937, 0.1312, 0.7412, 0.1312, 0.75, 0.125, 0.7412, 0.6185, 0.9938, 0.625, 0.9937, 0.6185, 1.0, 0.1312, 0.5088, 0.125, 0.5088, 0.1312, 0.5, 0.625, 0.2562, 0.6185, 0.2562, 0.6185, 0.25, 0.3688, 0.7412, 0.375, 0.7412, 0.3688, 0.75, 0.625, 0.7563, 0.6185, 0.7562, 0.6185, 0.75, 0.3688, 0.5088, 0.3688, 0.5, 0.375, 0.5088, 0.625, 0.5088, 0.6185, 0.5088, 0.6185, 0.5, 0.1312, 0.5088, 0.1312, 0.7412, 0.125, 0.7412, 0.125, 0.5088, 0.3815, 0.0, 0.6185, 0.0, 0.6185, 0.008824, 0.3815, 0.008824, 0.625, 0.008824, 0.625, 0.2412, 0.6185, 0.2412, 0.6185, 0.008824, 0.6185, 0.2562, 0.3815, 0.2562, 0.3815, 0.2412, 0.6185, 0.2412, 0.3688, 0.5088, 0.1312, 0.5088, 0.1312, 0.5, 0.3688, 0.5, 0.625, 0.2562, 0.625, 0.4938, 0.6185, 0.4938, 0.6185, 0.2562, 0.6185, 0.5088, 0.3815, 0.5088, 0.3815, 0.4937, 0.6185, 0.4938, 0.3688, 0.7412, 0.3688, 0.5088, 0.3815, 0.5088, 0.3815, 0.7412, 0.6313, 0.5088, 0.6312, 0.7412, 0.6185, 0.7412, 0.6185, 0.5088, 0.6185, 0.7562, 0.3815, 0.7562, 0.3815, 0.7412, 0.6185, 0.7412, 0.1312, 0.7412, 0.3688, 0.7412, 0.3688, 0.75, 0.1312, 0.75, 0.625, 0.7563, 0.625, 0.9937, 0.6185, 0.9938, 0.6185, 0.7562, 0.1312, 0.5088, 0.3688, 0.5088, 0.3688, 0.7412, 0.1312, 0.7412])
me_cube_011.materials.append(mat_stone_light)
me_cube_011.update()
me_cube_012 = bpy.data.meshes.new('Cube.012')
me_cube_012.from_pydata([(-0.913, 1.242, 0.78), (-0.913, 1.23, 0.792), (-0.925, 1.242, 0.792), (-0.913, 1.23, 1.208), (-0.913, 1.242, 1.22), (-0.925, 1.242, 1.208), (-0.913, 1.518, 0.78), (-0.925, 1.518, 0.792), (-0.913, 1.53, 0.792), (-0.913, 1.518, 1.22), (-0.913, 1.53, 1.208), (-0.925, 1.518, 1.208), (-0.337, 1.242, 0.78), (-0.325, 1.242, 0.792), (-0.337, 1.23, 0.792), (-0.337, 1.242, 1.22), (-0.337, 1.23, 1.208), (-0.325, 1.242, 1.208), (-0.337, 1.518, 0.78), (-0.337, 1.53, 0.792), (-0.325, 1.518, 0.792), (-0.337, 1.518, 1.22), (-0.325, 1.518, 1.208), (-0.337, 1.53, 1.208)], [], [(14, 16, 3, 1), (20, 22, 17, 13), (21, 9, 4, 15), (2, 5, 11, 7), (8, 10, 23, 19), (0, 1, 2), (3, 4, 5), (6, 7, 8), (9, 10, 11), (12, 13, 14), (15, 16, 17), (18, 19, 20), (21, 22, 23), (6, 0, 2, 7), (1, 3, 5, 2), (4, 9, 11, 5), (10, 8, 7, 11), (18, 6, 8, 19), (9, 21, 23, 10), (22, 20, 19, 23), (12, 18, 20, 13), (21, 15, 17, 22), (16, 14, 13, 17), (0, 12, 14, 1), (15, 4, 3, 16), (6, 18, 12, 0)])
_uv = me_cube_012.uv_layers.new(name='UVMap')
_uv.uv.foreach_set('vector', [0.3818, 0.755, 0.6182, 0.755, 0.6182, 0.995, 0.3818, 0.995, 0.3818, 0.51, 0.6182, 0.51, 0.6182, 0.74, 0.3818, 0.74, 0.63, 0.51, 0.87, 0.51, 0.87, 0.74, 0.63, 0.74, 0.3818, 0.01, 0.6182, 0.01, 0.6182, 0.24, 0.3818, 0.24, 0.3818, 0.255, 0.6182, 0.255, 0.6182, 0.495, 0.3818, 0.495, 0.13, 0.74, 0.13, 0.75, 0.125, 0.74, 0.6182, 0.995, 0.625, 0.995, 0.6182, 1.0, 0.13, 0.51, 0.125, 0.51, 0.13, 0.5, 0.625, 0.255, 0.6182, 0.255, 0.6182, 0.25, 0.37, 0.74, 0.375, 0.74, 0.37, 0.75, 0.625, 0.755, 0.6182, 0.755, 0.6182, 0.75, 0.37, 0.51, 0.37, 0.5, 0.375, 0.51, 0.625, 0.51, 0.6182, 0.51, 0.6182, 0.5, 0.13, 0.51, 0.13, 0.74, 0.125, 0.74, 0.125, 0.51, 0.3818, 0.0, 0.6182, 0.0, 0.6182, 0.01, 0.3818, 0.01, 0.625, 0.01, 0.625, 0.24, 0.6182, 0.24, 0.6182, 0.01, 0.6182, 0.255, 0.3818, 0.255, 0.3818, 0.24, 0.6182, 0.24, 0.37, 0.51, 0.13, 0.51, 0.13, 0.5, 0.37, 0.5, 0.625, 0.255, 0.625, 0.495, 0.6182, 0.495, 0.6182, 0.255, 0.6182, 0.51, 0.3818, 0.51, 0.3818, 0.495, 0.6182, 0.495, 0.37, 0.74, 0.37, 0.51, 0.3818, 0.51, 0.3818, 0.74, 0.63, 0.51, 0.63, 0.74, 0.6182, 0.74, 0.6182, 0.51, 0.6182, 0.755, 0.3818, 0.755, 0.3818, 0.74, 0.6182, 0.74, 0.13, 0.74, 0.37, 0.74, 0.37, 0.75, 0.13, 0.75, 0.625, 0.755, 0.625, 0.995, 0.6182, 0.995, 0.6182, 0.755, 0.13, 0.51, 0.37, 0.51, 0.37, 0.74, 0.13, 0.74])
me_cube_012.materials.append(mat_stone_light)
me_cube_012.update()
me_cube_013 = bpy.data.meshes.new('Cube.013')
me_cube_013.from_pydata([(-0.288, 1.242, 0.78), (-0.288, 1.23, 0.792), (-0.3, 1.242, 0.792), (-0.288, 1.23, 1.208), (-0.288, 1.242, 1.22), (-0.3, 1.242, 1.208), (-0.288, 1.518, 0.78), (-0.3, 1.518, 0.792), (-0.288, 1.53, 0.792), (-0.288, 1.518, 1.22), (-0.288, 1.53, 1.208), (-0.3, 1.518, 1.208), (0.288, 1.242, 0.78), (0.3, 1.242, 0.792), (0.288, 1.23, 0.792), (0.288, 1.242, 1.22), (0.288, 1.23, 1.208), (0.3, 1.242, 1.208), (0.288, 1.518, 0.78), (0.288, 1.53, 0.792), (0.3, 1.518, 0.792), (0.288, 1.518, 1.22), (0.3, 1.518, 1.208), (0.288, 1.53, 1.208)], [], [(14, 16, 3, 1), (20, 22, 17, 13), (21, 9, 4, 15), (2, 5, 11, 7), (8, 10, 23, 19), (0, 1, 2), (3, 4, 5), (6, 7, 8), (9, 10, 11), (12, 13, 14), (15, 16, 17), (18, 19, 20), (21, 22, 23), (6, 0, 2, 7), (1, 3, 5, 2), (4, 9, 11, 5), (10, 8, 7, 11), (18, 6, 8, 19), (9, 21, 23, 10), (22, 20, 19, 23), (12, 18, 20, 13), (21, 15, 17, 22), (16, 14, 13, 17), (0, 12, 14, 1), (15, 4, 3, 16), (6, 18, 12, 0)])
_uv = me_cube_013.uv_layers.new(name='UVMap')
_uv.uv.foreach_set('vector', [0.3818, 0.755, 0.6182, 0.755, 0.6182, 0.995, 0.3818, 0.995, 0.3818, 0.51, 0.6182, 0.51, 0.6182, 0.74, 0.3818, 0.74, 0.63, 0.51, 0.87, 0.51, 0.87, 0.74, 0.63, 0.74, 0.3818, 0.01, 0.6182, 0.01, 0.6182, 0.24, 0.3818, 0.24, 0.3818, 0.255, 0.6182, 0.255, 0.6182, 0.495, 0.3818, 0.495, 0.13, 0.74, 0.13, 0.75, 0.125, 0.74, 0.6182, 0.995, 0.625, 0.995, 0.6182, 1.0, 0.13, 0.51, 0.125, 0.51, 0.13, 0.5, 0.625, 0.255, 0.6182, 0.255, 0.6182, 0.25, 0.37, 0.74, 0.375, 0.74, 0.37, 0.75, 0.625, 0.755, 0.6182, 0.755, 0.6182, 0.75, 0.37, 0.51, 0.37, 0.5, 0.375, 0.51, 0.625, 0.51, 0.6182, 0.51, 0.6182, 0.5, 0.13, 0.51, 0.13, 0.74, 0.125, 0.74, 0.125, 0.51, 0.3818, 0.0, 0.6182, 0.0, 0.6182, 0.01, 0.3818, 0.01, 0.625, 0.01, 0.625, 0.24, 0.6182, 0.24, 0.6182, 0.01, 0.6182, 0.255, 0.3818, 0.255, 0.3818, 0.24, 0.6182, 0.24, 0.37, 0.51, 0.13, 0.51, 0.13, 0.5, 0.37, 0.5, 0.625, 0.255, 0.625, 0.495, 0.6182, 0.495, 0.6182, 0.255, 0.6182, 0.51, 0.3818, 0.51, 0.3818, 0.495, 0.6182, 0.495, 0.37, 0.74, 0.37, 0.51, 0.3818, 0.51, 0.3818, 0.74, 0.63, 0.51, 0.63, 0.74, 0.6182, 0.74, 0.6182, 0.51, 0.6182, 0.755, 0.3818, 0.755, 0.3818, 0.74, 0.6182, 0.74, 0.13, 0.74, 0.37, 0.74, 0.37, 0.75, 0.13, 0.75, 0.625, 0.755, 0.625, 0.995, 0.6182, 0.995, 0.6182, 0.755, 0.13, 0.51, 0.37, 0.51, 0.37, 0.74, 0.13, 0.74])
me_cube_013.materials.append(mat_stone_light)
me_cube_013.update()
me_cube_014 = bpy.data.meshes.new('Cube.014')
me_cube_014.from_pydata([(0.337, 1.242, 0.78), (0.337, 1.23, 0.792), (0.325, 1.242, 0.792), (0.337, 1.23, 1.208), (0.337, 1.242, 1.22), (0.325, 1.242, 1.208), (0.337, 1.518, 0.78), (0.325, 1.518, 0.792), (0.337, 1.53, 0.792), (0.337, 1.518, 1.22), (0.337, 1.53, 1.208), (0.325, 1.518, 1.208), (0.913, 1.242, 0.78), (0.925, 1.242, 0.792), (0.913, 1.23, 0.792), (0.913, 1.242, 1.22), (0.913, 1.23, 1.208), (0.925, 1.242, 1.208), (0.913, 1.518, 0.78), (0.913, 1.53, 0.792), (0.925, 1.518, 0.792), (0.913, 1.518, 1.22), (0.925, 1.518, 1.208), (0.913, 1.53, 1.208)], [], [(14, 16, 3, 1), (20, 22, 17, 13), (21, 9, 4, 15), (2, 5, 11, 7), (8, 10, 23, 19), (0, 1, 2), (3, 4, 5), (6, 7, 8), (9, 10, 11), (12, 13, 14), (15, 16, 17), (18, 19, 20), (21, 22, 23), (6, 0, 2, 7), (1, 3, 5, 2), (4, 9, 11, 5), (10, 8, 7, 11), (18, 6, 8, 19), (9, 21, 23, 10), (22, 20, 19, 23), (12, 18, 20, 13), (21, 15, 17, 22), (16, 14, 13, 17), (0, 12, 14, 1), (15, 4, 3, 16), (6, 18, 12, 0)])
_uv = me_cube_014.uv_layers.new(name='UVMap')
_uv.uv.foreach_set('vector', [0.3818, 0.755, 0.6182, 0.755, 0.6182, 0.995, 0.3818, 0.995, 0.3818, 0.51, 0.6182, 0.51, 0.6182, 0.74, 0.3818, 0.74, 0.63, 0.51, 0.87, 0.51, 0.87, 0.74, 0.63, 0.74, 0.3818, 0.01, 0.6182, 0.01, 0.6182, 0.24, 0.3818, 0.24, 0.3818, 0.255, 0.6182, 0.255, 0.6182, 0.495, 0.3818, 0.495, 0.13, 0.74, 0.13, 0.75, 0.125, 0.74, 0.6182, 0.995, 0.625, 0.995, 0.6182, 1.0, 0.13, 0.51, 0.125, 0.51, 0.13, 0.5, 0.625, 0.255, 0.6182, 0.255, 0.6182, 0.25, 0.37, 0.74, 0.375, 0.74, 0.37, 0.75, 0.625, 0.755, 0.6182, 0.755, 0.6182, 0.75, 0.37, 0.51, 0.37, 0.5, 0.375, 0.51, 0.625, 0.51, 0.6182, 0.51, 0.6182, 0.5, 0.13, 0.51, 0.13, 0.74, 0.125, 0.74, 0.125, 0.51, 0.3818, 0.0, 0.6182, 0.0, 0.6182, 0.01, 0.3818, 0.01, 0.625, 0.01, 0.625, 0.24, 0.6182, 0.24, 0.6182, 0.01, 0.6182, 0.255, 0.3818, 0.255, 0.3818, 0.24, 0.6182, 0.24, 0.37, 0.51, 0.13, 0.51, 0.13, 0.5, 0.37, 0.5, 0.625, 0.255, 0.625, 0.495, 0.6182, 0.495, 0.6182, 0.255, 0.6182, 0.51, 0.3818, 0.51, 0.3818, 0.495, 0.6182, 0.495, 0.37, 0.74, 0.37, 0.51, 0.3818, 0.51, 0.3818, 0.74, 0.63, 0.51, 0.63, 0.74, 0.6182, 0.74, 0.6182, 0.51, 0.6182, 0.755, 0.3818, 0.755, 0.3818, 0.74, 0.6182, 0.74, 0.13, 0.74, 0.37, 0.74, 0.37, 0.75, 0.13, 0.75, 0.625, 0.755, 0.625, 0.995, 0.6182, 0.995, 0.6182, 0.755, 0.13, 0.51, 0.37, 0.51, 0.37, 0.74, 0.13, 0.74])
me_cube_014.materials.append(mat_stone_light)
me_cube_014.update()
me_cube_015 = bpy.data.meshes.new('Cube.015')
me_cube_015.from_pydata([(-0.988, 1.192, 1.205), (-0.988, 1.18, 1.217), (-1.0, 1.192, 1.217), (-0.988, 1.18, 1.293), (-0.988, 1.192, 1.305), (-1.0, 1.192, 1.293), (-0.988, 1.568, 1.205), (-1.0, 1.568, 1.217), (-0.988, 1.58, 1.217), (-0.988, 1.568, 1.305), (-0.988, 1.58, 1.293), (-1.0, 1.568, 1.293), (0.988, 1.192, 1.205), (1.0, 1.192, 1.217), (0.988, 1.18, 1.217), (0.988, 1.192, 1.305), (0.988, 1.18, 1.293), (1.0, 1.192, 1.293), (0.988, 1.568, 1.205), (0.988, 1.58, 1.217), (1.0, 1.568, 1.217), (0.988, 1.568, 1.305), (1.0, 1.568, 1.293), (0.988, 1.58, 1.293)], [], [(14, 16, 3, 1), (20, 22, 17, 13), (21, 9, 4, 15), (2, 5, 11, 7), (8, 10, 23, 19), (0, 1, 2), (3, 4, 5), (6, 7, 8), (9, 10, 11), (12, 13, 14), (15, 16, 17), (18, 19, 20), (21, 22, 23), (6, 0, 2, 7), (1, 3, 5, 2), (4, 9, 11, 5), (10, 8, 7, 11), (18, 6, 8, 19), (9, 21, 23, 10), (22, 20, 19, 23), (12, 18, 20, 13), (21, 15, 17, 22), (16, 14, 13, 17), (0, 12, 14, 1), (15, 4, 3, 16), (6, 18, 12, 0)])
_uv = me_cube_015.uv_layers.new(name='UVMap')
_uv.uv.foreach_set('vector', [0.405, 0.7515, 0.595, 0.7515, 0.595, 0.9985, 0.405, 0.9985, 0.405, 0.5075, 0.595, 0.5075, 0.595, 0.7425, 0.405, 0.7425, 0.6265, 0.5075, 0.8735, 0.5075, 0.8735, 0.7425, 0.6265, 0.7425, 0.405, 0.0075, 0.595, 0.0075, 0.595, 0.2425, 0.405, 0.2425, 0.405, 0.2515, 0.595, 0.2515, 0.595, 0.4985, 0.405, 0.4985, 0.1265, 0.7425, 0.1265, 0.75, 0.125, 0.7425, 0.595, 0.9985, 0.625, 0.9985, 0.595, 1.0, 0.1265, 0.5075, 0.125, 0.5075, 0.1265, 0.5, 0.625, 0.2515, 0.595, 0.2515, 0.595, 0.25, 0.3735, 0.7425, 0.375, 0.7425, 0.3735, 0.75, 0.625, 0.7515, 0.595, 0.7515, 0.595, 0.75, 0.3735, 0.5075, 0.3735, 0.5, 0.375, 0.5075, 0.625, 0.5075, 0.595, 0.5075, 0.595, 0.5, 0.1265, 0.5075, 0.1265, 0.7425, 0.125, 0.7425, 0.125, 0.5075, 0.405, 0.0, 0.595, 0.0, 0.595, 0.0075, 0.405, 0.0075, 0.625, 0.0075, 0.625, 0.2425, 0.595, 0.2425, 0.595, 0.0075, 0.595, 0.2515, 0.405, 0.2515, 0.405, 0.2425, 0.595, 0.2425, 0.3735, 0.5075, 0.1265, 0.5075, 0.1265, 0.5, 0.3735, 0.5, 0.625, 0.2515, 0.625, 0.4985, 0.595, 0.4985, 0.595, 0.2515, 0.595, 0.5075, 0.405, 0.5075, 0.405, 0.4985, 0.595, 0.4985, 0.3735, 0.7425, 0.3735, 0.5075, 0.405, 0.5075, 0.405, 0.7425, 0.6265, 0.5075, 0.6265, 0.7425, 0.595, 0.7425, 0.595, 0.5075, 0.595, 0.7515, 0.405, 0.7515, 0.405, 0.7425, 0.595, 0.7425, 0.1265, 0.7425, 0.3735, 0.7425, 0.3735, 0.75, 0.1265, 0.75, 0.625, 0.7515, 0.625, 0.9985, 0.595, 0.9985, 0.595, 0.7515, 0.1265, 0.5075, 0.3735, 0.5075, 0.3735, 0.7425, 0.1265, 0.7425])
me_cube_015.materials.append(mat_stone)
me_cube_015.update()

# ---- objects
ob_lookout_foundation = bpy.data.objects.new('Lookout foundation', me_cube_001)
ob_raised_landing = bpy.data.objects.new('Raised landing', me_cube_002)
ob_stair_step_tier_0 = bpy.data.objects.new('Stair Step tier 0', me_cube_003)
ob_stair_step_tier_1 = bpy.data.objects.new('Stair Step tier 1', me_cube_004)
ob_stair_step_tier_2 = bpy.data.objects.new('Stair Step tier 2', me_cube_005)
ob_stair_step_tier_3 = bpy.data.objects.new('Stair Step tier 3', me_cube_006)
ob_parapet_wall_footing = bpy.data.objects.new('Parapet Wall footing', me_cube_007)
ob_parapet_lower_ashlar = bpy.data.objects.new('Parapet Lower ashlar', me_cube_008)
ob_parapet_lower_ashlar_001 = bpy.data.objects.new('Parapet Lower ashlar.001', me_cube_009)
ob_parapet_lower_ashlar_002 = bpy.data.objects.new('Parapet Lower ashlar.002', me_cube_010)
ob_parapet_lower_ashlar_003 = bpy.data.objects.new('Parapet Lower ashlar.003', me_cube_011)
ob_parapet_upper_ashlar = bpy.data.objects.new('Parapet Upper ashlar', me_cube_012)
ob_parapet_upper_ashlar_001 = bpy.data.objects.new('Parapet Upper ashlar.001', me_cube_013)
ob_parapet_upper_ashlar_002 = bpy.data.objects.new('Parapet Upper ashlar.002', me_cube_014)
ob_parapet_wall_coping = bpy.data.objects.new('Parapet Wall coping', me_cube_015)

# ---- transforms, parenting, visibility, modifiers, constraints
ob_lookout_foundation.location = (0.0, 0.0, 0.0)
ob_raised_landing.location = (0.0, 0.0, 0.0)
ob_stair_step_tier_0.location = (0.0, 0.0, 0.0)
ob_stair_step_tier_1.location = (0.0, 0.0, 0.0)
ob_stair_step_tier_2.location = (0.0, 0.0, 0.0)
ob_stair_step_tier_3.location = (0.0, 0.0, 0.0)
ob_parapet_wall_footing.location = (0.0, 0.0, 0.0)
ob_parapet_lower_ashlar.location = (0.0, 0.0, 0.0)
ob_parapet_lower_ashlar_001.location = (0.0, 0.0, 0.0)
ob_parapet_lower_ashlar_002.location = (0.0, 0.0, 0.0)
ob_parapet_lower_ashlar_003.location = (0.0, 0.0, 0.0)
ob_parapet_upper_ashlar.location = (0.0, 0.0, 0.0)
ob_parapet_upper_ashlar_001.location = (0.0, 0.0, 0.0)
ob_parapet_upper_ashlar_002.location = (0.0, 0.0, 0.0)
ob_parapet_wall_coping.location = (0.0, 0.0, 0.0)

# ---- collection membership
col_collection.objects.link(ob_lookout_foundation)
col_collection.objects.link(ob_raised_landing)
col_collection.objects.link(ob_stair_step_tier_0)
col_collection.objects.link(ob_stair_step_tier_1)
col_collection.objects.link(ob_stair_step_tier_2)
col_collection.objects.link(ob_stair_step_tier_3)
col_collection.objects.link(ob_parapet_wall_footing)
col_collection.objects.link(ob_parapet_lower_ashlar)
col_collection.objects.link(ob_parapet_lower_ashlar_001)
col_collection.objects.link(ob_parapet_lower_ashlar_002)
col_collection.objects.link(ob_parapet_lower_ashlar_003)
col_collection.objects.link(ob_parapet_upper_ashlar)
col_collection.objects.link(ob_parapet_upper_ashlar_001)
col_collection.objects.link(ob_parapet_upper_ashlar_002)
col_collection.objects.link(ob_parapet_wall_coping)

# ---- scene / render settings (as saved in the file)
scene.frame_start = 1; scene.frame_end = 250; scene.frame_set(1)
scene.render.engine = 'BLENDER_EEVEE_NEXT'
bpy.context.view_layer.update()

# ---- added for rendering (the .blend has no active camera and no usable light): camera, sun
cam_auto = bpy.data.cameras.new('AutoCamera')
cam_auto.lens = 50.0
cam_auto.sensor_width = 36.0
cam_auto.clip_end = 1000.0
ob_auto_camera = bpy.data.objects.new('AutoCamera', cam_auto)
scene.collection.objects.link(ob_auto_camera)
ob_auto_camera.location = (4.61714, -5.34057, 4.34621)
ob_auto_camera.rotation_euler = (1.09748, -7.21219e-08, 0.694738)
scene.camera = ob_auto_camera
light_auto_sun = bpy.data.lights.new('AutoSun', 'SUN')
light_auto_sun.energy = 3.0
light_auto_sun.angle = 0.0523599
ob_auto_sun = bpy.data.objects.new('AutoSun', light_auto_sun)
scene.collection.objects.link(ob_auto_sun)
ob_auto_sun.rotation_euler = (0.872665, 0.174533, 0.523599)
bpy.context.view_layer.update()
